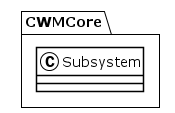

The diagram above was rendered by PlantUML. Its source (embedded in the PNG):
@startuml
!theme plain
package CWMCore {
class Subsystem {
}
}
@enduml